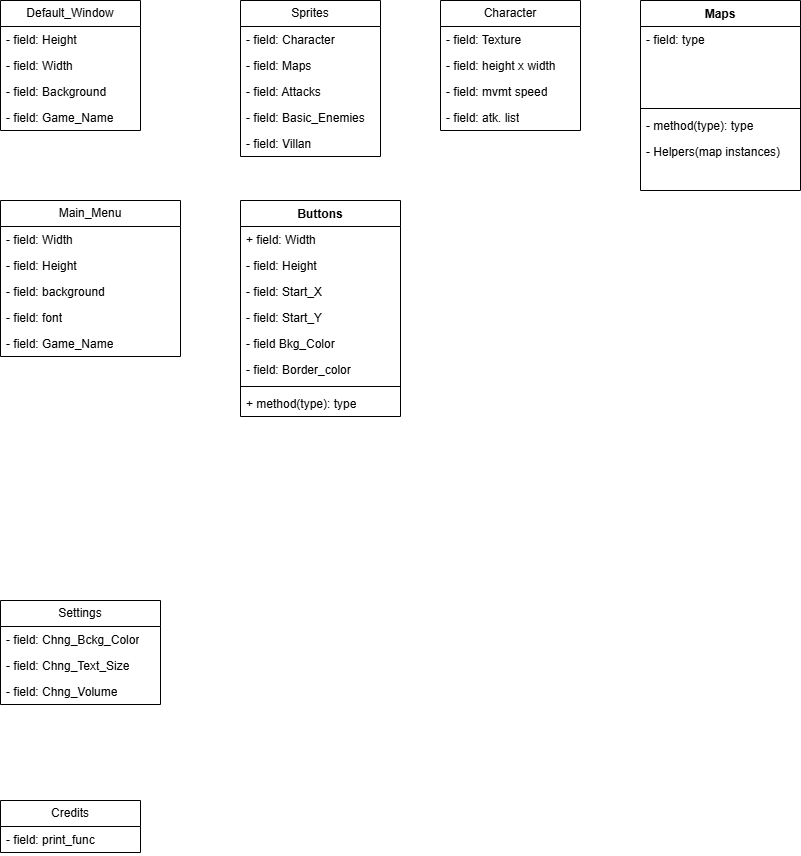

The diagram above was exported from draw.io. Its source (the exported page's mxGraphModel, read from the mxfile embedded in the PNG):
<mxGraphModel dx="864" dy="566" grid="1" gridSize="10" guides="1" tooltips="1" connect="1" arrows="1" fold="1" page="1" pageScale="1" pageWidth="850" pageHeight="1100" math="0" shadow="0">
  <root>
    <mxCell id="0" />
    <mxCell id="1" parent="0" />
    <mxCell id="2YnnZLV-aaT8_bS_okjD-2" value="Default_Window" style="swimlane;fontStyle=0;childLayout=stackLayout;horizontal=1;startSize=26;fillColor=none;horizontalStack=0;resizeParent=1;resizeParentMax=0;resizeLast=0;collapsible=1;marginBottom=0;whiteSpace=wrap;html=1;" vertex="1" parent="1">
      <mxGeometry width="140" height="130" as="geometry" />
    </mxCell>
    <mxCell id="2YnnZLV-aaT8_bS_okjD-3" value="- field: Height" style="text;strokeColor=none;fillColor=none;align=left;verticalAlign=top;spacingLeft=4;spacingRight=4;overflow=hidden;rotatable=0;points=[[0,0.5],[1,0.5]];portConstraint=eastwest;whiteSpace=wrap;html=1;" vertex="1" parent="2YnnZLV-aaT8_bS_okjD-2">
      <mxGeometry y="26" width="140" height="26" as="geometry" />
    </mxCell>
    <mxCell id="2YnnZLV-aaT8_bS_okjD-4" value="- field: Width" style="text;strokeColor=none;fillColor=none;align=left;verticalAlign=top;spacingLeft=4;spacingRight=4;overflow=hidden;rotatable=0;points=[[0,0.5],[1,0.5]];portConstraint=eastwest;whiteSpace=wrap;html=1;" vertex="1" parent="2YnnZLV-aaT8_bS_okjD-2">
      <mxGeometry y="52" width="140" height="26" as="geometry" />
    </mxCell>
    <mxCell id="2YnnZLV-aaT8_bS_okjD-5" value="- field: Background" style="text;strokeColor=none;fillColor=none;align=left;verticalAlign=top;spacingLeft=4;spacingRight=4;overflow=hidden;rotatable=0;points=[[0,0.5],[1,0.5]];portConstraint=eastwest;whiteSpace=wrap;html=1;" vertex="1" parent="2YnnZLV-aaT8_bS_okjD-2">
      <mxGeometry y="78" width="140" height="26" as="geometry" />
    </mxCell>
    <mxCell id="2YnnZLV-aaT8_bS_okjD-6" value="- field: Game_Name" style="text;strokeColor=none;fillColor=none;align=left;verticalAlign=top;spacingLeft=4;spacingRight=4;overflow=hidden;rotatable=0;points=[[0,0.5],[1,0.5]];portConstraint=eastwest;whiteSpace=wrap;html=1;" vertex="1" parent="2YnnZLV-aaT8_bS_okjD-2">
      <mxGeometry y="104" width="140" height="26" as="geometry" />
    </mxCell>
    <mxCell id="2YnnZLV-aaT8_bS_okjD-16" value="Sprites" style="swimlane;fontStyle=0;childLayout=stackLayout;horizontal=1;startSize=26;fillColor=none;horizontalStack=0;resizeParent=1;resizeParentMax=0;resizeLast=0;collapsible=1;marginBottom=0;whiteSpace=wrap;html=1;" vertex="1" parent="1">
      <mxGeometry x="240" width="140" height="156" as="geometry" />
    </mxCell>
    <mxCell id="2YnnZLV-aaT8_bS_okjD-17" value="- field: Character" style="text;strokeColor=none;fillColor=none;align=left;verticalAlign=top;spacingLeft=4;spacingRight=4;overflow=hidden;rotatable=0;points=[[0,0.5],[1,0.5]];portConstraint=eastwest;whiteSpace=wrap;html=1;" vertex="1" parent="2YnnZLV-aaT8_bS_okjD-16">
      <mxGeometry y="26" width="140" height="26" as="geometry" />
    </mxCell>
    <mxCell id="2YnnZLV-aaT8_bS_okjD-18" value="- field: Maps" style="text;strokeColor=none;fillColor=none;align=left;verticalAlign=top;spacingLeft=4;spacingRight=4;overflow=hidden;rotatable=0;points=[[0,0.5],[1,0.5]];portConstraint=eastwest;whiteSpace=wrap;html=1;" vertex="1" parent="2YnnZLV-aaT8_bS_okjD-16">
      <mxGeometry y="52" width="140" height="26" as="geometry" />
    </mxCell>
    <mxCell id="2YnnZLV-aaT8_bS_okjD-19" value="- field: Attacks" style="text;strokeColor=none;fillColor=none;align=left;verticalAlign=top;spacingLeft=4;spacingRight=4;overflow=hidden;rotatable=0;points=[[0,0.5],[1,0.5]];portConstraint=eastwest;whiteSpace=wrap;html=1;" vertex="1" parent="2YnnZLV-aaT8_bS_okjD-16">
      <mxGeometry y="78" width="140" height="26" as="geometry" />
    </mxCell>
    <mxCell id="2YnnZLV-aaT8_bS_okjD-20" value="- field: Basic_Enemies" style="text;strokeColor=none;fillColor=none;align=left;verticalAlign=top;spacingLeft=4;spacingRight=4;overflow=hidden;rotatable=0;points=[[0,0.5],[1,0.5]];portConstraint=eastwest;whiteSpace=wrap;html=1;" vertex="1" parent="2YnnZLV-aaT8_bS_okjD-16">
      <mxGeometry y="104" width="140" height="26" as="geometry" />
    </mxCell>
    <mxCell id="2YnnZLV-aaT8_bS_okjD-26" value="- field: Villan" style="text;strokeColor=none;fillColor=none;align=left;verticalAlign=top;spacingLeft=4;spacingRight=4;overflow=hidden;rotatable=0;points=[[0,0.5],[1,0.5]];portConstraint=eastwest;whiteSpace=wrap;html=1;" vertex="1" parent="2YnnZLV-aaT8_bS_okjD-16">
      <mxGeometry y="130" width="140" height="26" as="geometry" />
    </mxCell>
    <mxCell id="2YnnZLV-aaT8_bS_okjD-21" value="Character" style="swimlane;fontStyle=0;childLayout=stackLayout;horizontal=1;startSize=26;fillColor=none;horizontalStack=0;resizeParent=1;resizeParentMax=0;resizeLast=0;collapsible=1;marginBottom=0;whiteSpace=wrap;html=1;" vertex="1" parent="1">
      <mxGeometry x="440" width="140" height="130" as="geometry" />
    </mxCell>
    <mxCell id="2YnnZLV-aaT8_bS_okjD-22" value="- field: Texture" style="text;strokeColor=none;fillColor=none;align=left;verticalAlign=top;spacingLeft=4;spacingRight=4;overflow=hidden;rotatable=0;points=[[0,0.5],[1,0.5]];portConstraint=eastwest;whiteSpace=wrap;html=1;" vertex="1" parent="2YnnZLV-aaT8_bS_okjD-21">
      <mxGeometry y="26" width="140" height="26" as="geometry" />
    </mxCell>
    <mxCell id="2YnnZLV-aaT8_bS_okjD-23" value="- field: height x width" style="text;strokeColor=none;fillColor=none;align=left;verticalAlign=top;spacingLeft=4;spacingRight=4;overflow=hidden;rotatable=0;points=[[0,0.5],[1,0.5]];portConstraint=eastwest;whiteSpace=wrap;html=1;" vertex="1" parent="2YnnZLV-aaT8_bS_okjD-21">
      <mxGeometry y="52" width="140" height="26" as="geometry" />
    </mxCell>
    <mxCell id="2YnnZLV-aaT8_bS_okjD-24" value="- field: mvmt speed" style="text;strokeColor=none;fillColor=none;align=left;verticalAlign=top;spacingLeft=4;spacingRight=4;overflow=hidden;rotatable=0;points=[[0,0.5],[1,0.5]];portConstraint=eastwest;whiteSpace=wrap;html=1;" vertex="1" parent="2YnnZLV-aaT8_bS_okjD-21">
      <mxGeometry y="78" width="140" height="26" as="geometry" />
    </mxCell>
    <mxCell id="2YnnZLV-aaT8_bS_okjD-25" value="- field: atk. list" style="text;strokeColor=none;fillColor=none;align=left;verticalAlign=top;spacingLeft=4;spacingRight=4;overflow=hidden;rotatable=0;points=[[0,0.5],[1,0.5]];portConstraint=eastwest;whiteSpace=wrap;html=1;" vertex="1" parent="2YnnZLV-aaT8_bS_okjD-21">
      <mxGeometry y="104" width="140" height="26" as="geometry" />
    </mxCell>
    <mxCell id="2YnnZLV-aaT8_bS_okjD-29" value="Main_Menu" style="swimlane;fontStyle=0;childLayout=stackLayout;horizontal=1;startSize=26;fillColor=none;horizontalStack=0;resizeParent=1;resizeParentMax=0;resizeLast=0;collapsible=1;marginBottom=0;whiteSpace=wrap;html=1;" vertex="1" parent="1">
      <mxGeometry y="200" width="180" height="156" as="geometry" />
    </mxCell>
    <mxCell id="2YnnZLV-aaT8_bS_okjD-30" value="- field: Width" style="text;strokeColor=none;fillColor=none;align=left;verticalAlign=top;spacingLeft=4;spacingRight=4;overflow=hidden;rotatable=0;points=[[0,0.5],[1,0.5]];portConstraint=eastwest;whiteSpace=wrap;html=1;" vertex="1" parent="2YnnZLV-aaT8_bS_okjD-29">
      <mxGeometry y="26" width="180" height="26" as="geometry" />
    </mxCell>
    <mxCell id="2YnnZLV-aaT8_bS_okjD-31" value="- field: Height" style="text;strokeColor=none;fillColor=none;align=left;verticalAlign=top;spacingLeft=4;spacingRight=4;overflow=hidden;rotatable=0;points=[[0,0.5],[1,0.5]];portConstraint=eastwest;whiteSpace=wrap;html=1;" vertex="1" parent="2YnnZLV-aaT8_bS_okjD-29">
      <mxGeometry y="52" width="180" height="26" as="geometry" />
    </mxCell>
    <mxCell id="2YnnZLV-aaT8_bS_okjD-32" value="- field: background" style="text;strokeColor=none;fillColor=none;align=left;verticalAlign=top;spacingLeft=4;spacingRight=4;overflow=hidden;rotatable=0;points=[[0,0.5],[1,0.5]];portConstraint=eastwest;whiteSpace=wrap;html=1;" vertex="1" parent="2YnnZLV-aaT8_bS_okjD-29">
      <mxGeometry y="78" width="180" height="26" as="geometry" />
    </mxCell>
    <mxCell id="2YnnZLV-aaT8_bS_okjD-55" value="- field: font" style="text;strokeColor=none;fillColor=none;align=left;verticalAlign=top;spacingLeft=4;spacingRight=4;overflow=hidden;rotatable=0;points=[[0,0.5],[1,0.5]];portConstraint=eastwest;whiteSpace=wrap;html=1;" vertex="1" parent="2YnnZLV-aaT8_bS_okjD-29">
      <mxGeometry y="104" width="180" height="26" as="geometry" />
    </mxCell>
    <mxCell id="2YnnZLV-aaT8_bS_okjD-62" value="- field: Game_Name" style="text;strokeColor=none;fillColor=none;align=left;verticalAlign=top;spacingLeft=4;spacingRight=4;overflow=hidden;rotatable=0;points=[[0,0.5],[1,0.5]];portConstraint=eastwest;whiteSpace=wrap;html=1;" vertex="1" parent="2YnnZLV-aaT8_bS_okjD-29">
      <mxGeometry y="130" width="180" height="26" as="geometry" />
    </mxCell>
    <mxCell id="2YnnZLV-aaT8_bS_okjD-33" value="Settings" style="swimlane;fontStyle=0;childLayout=stackLayout;horizontal=1;startSize=26;fillColor=none;horizontalStack=0;resizeParent=1;resizeParentMax=0;resizeLast=0;collapsible=1;marginBottom=0;whiteSpace=wrap;html=1;" vertex="1" parent="1">
      <mxGeometry y="600" width="160" height="104" as="geometry" />
    </mxCell>
    <mxCell id="2YnnZLV-aaT8_bS_okjD-34" value="- field: Chng_Bckg_Color" style="text;strokeColor=none;fillColor=none;align=left;verticalAlign=top;spacingLeft=4;spacingRight=4;overflow=hidden;rotatable=0;points=[[0,0.5],[1,0.5]];portConstraint=eastwest;whiteSpace=wrap;html=1;" vertex="1" parent="2YnnZLV-aaT8_bS_okjD-33">
      <mxGeometry y="26" width="160" height="26" as="geometry" />
    </mxCell>
    <mxCell id="2YnnZLV-aaT8_bS_okjD-35" value="- field: Chng_Text_Size" style="text;strokeColor=none;fillColor=none;align=left;verticalAlign=top;spacingLeft=4;spacingRight=4;overflow=hidden;rotatable=0;points=[[0,0.5],[1,0.5]];portConstraint=eastwest;whiteSpace=wrap;html=1;" vertex="1" parent="2YnnZLV-aaT8_bS_okjD-33">
      <mxGeometry y="52" width="160" height="26" as="geometry" />
    </mxCell>
    <mxCell id="2YnnZLV-aaT8_bS_okjD-36" value="- field: Chng_Volume" style="text;strokeColor=none;fillColor=none;align=left;verticalAlign=top;spacingLeft=4;spacingRight=4;overflow=hidden;rotatable=0;points=[[0,0.5],[1,0.5]];portConstraint=eastwest;whiteSpace=wrap;html=1;" vertex="1" parent="2YnnZLV-aaT8_bS_okjD-33">
      <mxGeometry y="78" width="160" height="26" as="geometry" />
    </mxCell>
    <mxCell id="2YnnZLV-aaT8_bS_okjD-37" value="Credits" style="swimlane;fontStyle=0;childLayout=stackLayout;horizontal=1;startSize=26;fillColor=none;horizontalStack=0;resizeParent=1;resizeParentMax=0;resizeLast=0;collapsible=1;marginBottom=0;whiteSpace=wrap;html=1;" vertex="1" parent="1">
      <mxGeometry y="800" width="140" height="52" as="geometry" />
    </mxCell>
    <mxCell id="2YnnZLV-aaT8_bS_okjD-38" value="- field: print_func" style="text;strokeColor=none;fillColor=none;align=left;verticalAlign=top;spacingLeft=4;spacingRight=4;overflow=hidden;rotatable=0;points=[[0,0.5],[1,0.5]];portConstraint=eastwest;whiteSpace=wrap;html=1;" vertex="1" parent="2YnnZLV-aaT8_bS_okjD-37">
      <mxGeometry y="26" width="140" height="26" as="geometry" />
    </mxCell>
    <mxCell id="2YnnZLV-aaT8_bS_okjD-47" value="Maps" style="swimlane;fontStyle=1;align=center;verticalAlign=top;childLayout=stackLayout;horizontal=1;startSize=26;horizontalStack=0;resizeParent=1;resizeParentMax=0;resizeLast=0;collapsible=1;marginBottom=0;whiteSpace=wrap;html=1;" vertex="1" parent="1">
      <mxGeometry x="640" width="160" height="190" as="geometry" />
    </mxCell>
    <mxCell id="2YnnZLV-aaT8_bS_okjD-48" value="- field: type" style="text;strokeColor=none;fillColor=none;align=left;verticalAlign=top;spacingLeft=4;spacingRight=4;overflow=hidden;rotatable=0;points=[[0,0.5],[1,0.5]];portConstraint=eastwest;whiteSpace=wrap;html=1;" vertex="1" parent="2YnnZLV-aaT8_bS_okjD-47">
      <mxGeometry y="26" width="160" height="26" as="geometry" />
    </mxCell>
    <mxCell id="2YnnZLV-aaT8_bS_okjD-52" style="text;strokeColor=none;fillColor=none;align=left;verticalAlign=top;spacingLeft=4;spacingRight=4;overflow=hidden;rotatable=0;points=[[0,0.5],[1,0.5]];portConstraint=eastwest;whiteSpace=wrap;html=1;" vertex="1" parent="2YnnZLV-aaT8_bS_okjD-47">
      <mxGeometry y="52" width="160" height="26" as="geometry" />
    </mxCell>
    <mxCell id="2YnnZLV-aaT8_bS_okjD-51" style="text;strokeColor=none;fillColor=none;align=left;verticalAlign=top;spacingLeft=4;spacingRight=4;overflow=hidden;rotatable=0;points=[[0,0.5],[1,0.5]];portConstraint=eastwest;whiteSpace=wrap;html=1;" vertex="1" parent="2YnnZLV-aaT8_bS_okjD-47">
      <mxGeometry y="78" width="160" height="26" as="geometry" />
    </mxCell>
    <mxCell id="2YnnZLV-aaT8_bS_okjD-49" value="" style="line;strokeWidth=1;fillColor=none;align=left;verticalAlign=middle;spacingTop=-1;spacingLeft=3;spacingRight=3;rotatable=0;labelPosition=right;points=[];portConstraint=eastwest;strokeColor=inherit;" vertex="1" parent="2YnnZLV-aaT8_bS_okjD-47">
      <mxGeometry y="104" width="160" height="8" as="geometry" />
    </mxCell>
    <mxCell id="2YnnZLV-aaT8_bS_okjD-50" value="- method(type): type" style="text;strokeColor=none;fillColor=none;align=left;verticalAlign=top;spacingLeft=4;spacingRight=4;overflow=hidden;rotatable=0;points=[[0,0.5],[1,0.5]];portConstraint=eastwest;whiteSpace=wrap;html=1;" vertex="1" parent="2YnnZLV-aaT8_bS_okjD-47">
      <mxGeometry y="112" width="160" height="26" as="geometry" />
    </mxCell>
    <mxCell id="2YnnZLV-aaT8_bS_okjD-54" value="- Helpers(map instances)" style="text;strokeColor=none;fillColor=none;align=left;verticalAlign=top;spacingLeft=4;spacingRight=4;overflow=hidden;rotatable=0;points=[[0,0.5],[1,0.5]];portConstraint=eastwest;whiteSpace=wrap;html=1;" vertex="1" parent="2YnnZLV-aaT8_bS_okjD-47">
      <mxGeometry y="138" width="160" height="26" as="geometry" />
    </mxCell>
    <mxCell id="2YnnZLV-aaT8_bS_okjD-53" style="text;strokeColor=none;fillColor=none;align=left;verticalAlign=top;spacingLeft=4;spacingRight=4;overflow=hidden;rotatable=0;points=[[0,0.5],[1,0.5]];portConstraint=eastwest;whiteSpace=wrap;html=1;" vertex="1" parent="2YnnZLV-aaT8_bS_okjD-47">
      <mxGeometry y="164" width="160" height="26" as="geometry" />
    </mxCell>
    <mxCell id="2YnnZLV-aaT8_bS_okjD-68" value="Buttons" style="swimlane;fontStyle=1;align=center;verticalAlign=top;childLayout=stackLayout;horizontal=1;startSize=26;horizontalStack=0;resizeParent=1;resizeParentMax=0;resizeLast=0;collapsible=1;marginBottom=0;whiteSpace=wrap;html=1;" vertex="1" parent="1">
      <mxGeometry x="240" y="200" width="160" height="216" as="geometry" />
    </mxCell>
    <mxCell id="2YnnZLV-aaT8_bS_okjD-69" value="+ field: Width" style="text;strokeColor=none;fillColor=none;align=left;verticalAlign=top;spacingLeft=4;spacingRight=4;overflow=hidden;rotatable=0;points=[[0,0.5],[1,0.5]];portConstraint=eastwest;whiteSpace=wrap;html=1;" vertex="1" parent="2YnnZLV-aaT8_bS_okjD-68">
      <mxGeometry y="26" width="160" height="26" as="geometry" />
    </mxCell>
    <mxCell id="2YnnZLV-aaT8_bS_okjD-78" value="- field: Height" style="text;strokeColor=none;fillColor=none;align=left;verticalAlign=top;spacingLeft=4;spacingRight=4;overflow=hidden;rotatable=0;points=[[0,0.5],[1,0.5]];portConstraint=eastwest;whiteSpace=wrap;html=1;" vertex="1" parent="2YnnZLV-aaT8_bS_okjD-68">
      <mxGeometry y="52" width="160" height="26" as="geometry" />
    </mxCell>
    <mxCell id="2YnnZLV-aaT8_bS_okjD-77" value="- field: Start_X" style="text;strokeColor=none;fillColor=none;align=left;verticalAlign=top;spacingLeft=4;spacingRight=4;overflow=hidden;rotatable=0;points=[[0,0.5],[1,0.5]];portConstraint=eastwest;whiteSpace=wrap;html=1;" vertex="1" parent="2YnnZLV-aaT8_bS_okjD-68">
      <mxGeometry y="78" width="160" height="26" as="geometry" />
    </mxCell>
    <mxCell id="2YnnZLV-aaT8_bS_okjD-76" value="- field: Start_Y" style="text;strokeColor=none;fillColor=none;align=left;verticalAlign=top;spacingLeft=4;spacingRight=4;overflow=hidden;rotatable=0;points=[[0,0.5],[1,0.5]];portConstraint=eastwest;whiteSpace=wrap;html=1;" vertex="1" parent="2YnnZLV-aaT8_bS_okjD-68">
      <mxGeometry y="104" width="160" height="26" as="geometry" />
    </mxCell>
    <mxCell id="2YnnZLV-aaT8_bS_okjD-75" value="- field Bkg_Color" style="text;strokeColor=none;fillColor=none;align=left;verticalAlign=top;spacingLeft=4;spacingRight=4;overflow=hidden;rotatable=0;points=[[0,0.5],[1,0.5]];portConstraint=eastwest;whiteSpace=wrap;html=1;" vertex="1" parent="2YnnZLV-aaT8_bS_okjD-68">
      <mxGeometry y="130" width="160" height="26" as="geometry" />
    </mxCell>
    <mxCell id="2YnnZLV-aaT8_bS_okjD-79" value="- field: Border_color" style="text;strokeColor=none;fillColor=none;align=left;verticalAlign=top;spacingLeft=4;spacingRight=4;overflow=hidden;rotatable=0;points=[[0,0.5],[1,0.5]];portConstraint=eastwest;whiteSpace=wrap;html=1;" vertex="1" parent="2YnnZLV-aaT8_bS_okjD-68">
      <mxGeometry y="156" width="160" height="26" as="geometry" />
    </mxCell>
    <mxCell id="2YnnZLV-aaT8_bS_okjD-70" value="" style="line;strokeWidth=1;fillColor=none;align=left;verticalAlign=middle;spacingTop=-1;spacingLeft=3;spacingRight=3;rotatable=0;labelPosition=right;points=[];portConstraint=eastwest;strokeColor=inherit;" vertex="1" parent="2YnnZLV-aaT8_bS_okjD-68">
      <mxGeometry y="182" width="160" height="8" as="geometry" />
    </mxCell>
    <mxCell id="2YnnZLV-aaT8_bS_okjD-71" value="+ method(type): type" style="text;strokeColor=none;fillColor=none;align=left;verticalAlign=top;spacingLeft=4;spacingRight=4;overflow=hidden;rotatable=0;points=[[0,0.5],[1,0.5]];portConstraint=eastwest;whiteSpace=wrap;html=1;" vertex="1" parent="2YnnZLV-aaT8_bS_okjD-68">
      <mxGeometry y="190" width="160" height="26" as="geometry" />
    </mxCell>
  </root>
</mxGraphModel>